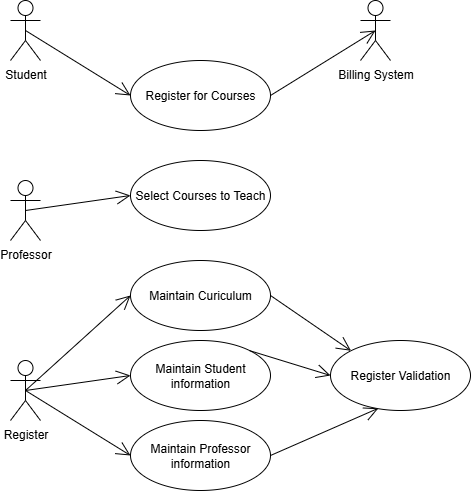

The diagram above was exported from draw.io. Its source (the exported page's mxGraphModel, read from the mxfile embedded in the PNG):
<mxGraphModel dx="1426" dy="701" grid="1" gridSize="10" guides="1" tooltips="1" connect="1" arrows="1" fold="1" page="1" pageScale="1" pageWidth="827" pageHeight="800" math="0" shadow="0">
  <root>
    <mxCell id="0" />
    <mxCell id="1" parent="0" />
    <mxCell id="ZRc17jowuiPw8_IELbsI-1" value="Student" style="shape=umlActor;verticalLabelPosition=bottom;verticalAlign=top;html=1;" parent="1" vertex="1">
      <mxGeometry x="230" y="120" width="30" height="60" as="geometry" />
    </mxCell>
    <mxCell id="ZRc17jowuiPw8_IELbsI-2" value="Register for Courses" style="ellipse;whiteSpace=wrap;html=1;" parent="1" vertex="1">
      <mxGeometry x="350" y="180" width="140" height="70" as="geometry" />
    </mxCell>
    <mxCell id="ZRc17jowuiPw8_IELbsI-3" value="Billing System" style="shape=umlActor;verticalLabelPosition=bottom;verticalAlign=top;html=1;" parent="1" vertex="1">
      <mxGeometry x="580" y="120" width="30" height="60" as="geometry" />
    </mxCell>
    <mxCell id="ZRc17jowuiPw8_IELbsI-4" value="" style="endArrow=open;endFill=1;endSize=12;html=1;rounded=0;exitX=0.5;exitY=0.5;exitDx=0;exitDy=0;exitPerimeter=0;entryX=0;entryY=0.5;entryDx=0;entryDy=0;" parent="1" source="ZRc17jowuiPw8_IELbsI-1" target="ZRc17jowuiPw8_IELbsI-2" edge="1">
      <mxGeometry width="160" relative="1" as="geometry">
        <mxPoint x="470" y="390" as="sourcePoint" />
        <mxPoint x="630" y="390" as="targetPoint" />
      </mxGeometry>
    </mxCell>
    <mxCell id="ZRc17jowuiPw8_IELbsI-5" value="" style="endArrow=open;endFill=1;endSize=12;html=1;rounded=0;exitX=1;exitY=0.5;exitDx=0;exitDy=0;entryX=0.5;entryY=0.5;entryDx=0;entryDy=0;entryPerimeter=0;" parent="1" source="ZRc17jowuiPw8_IELbsI-2" target="ZRc17jowuiPw8_IELbsI-3" edge="1">
      <mxGeometry width="160" relative="1" as="geometry">
        <mxPoint x="470" y="390" as="sourcePoint" />
        <mxPoint x="630" y="390" as="targetPoint" />
      </mxGeometry>
    </mxCell>
    <mxCell id="ZRc17jowuiPw8_IELbsI-6" value="Professor" style="shape=umlActor;verticalLabelPosition=bottom;verticalAlign=top;html=1;" parent="1" vertex="1">
      <mxGeometry x="230" y="300" width="30" height="60" as="geometry" />
    </mxCell>
    <mxCell id="ZRc17jowuiPw8_IELbsI-7" value="Select Courses to Teach" style="ellipse;whiteSpace=wrap;html=1;" parent="1" vertex="1">
      <mxGeometry x="350" y="280" width="140" height="70" as="geometry" />
    </mxCell>
    <mxCell id="ZRc17jowuiPw8_IELbsI-8" value="" style="endArrow=open;endFill=1;endSize=12;html=1;rounded=0;exitX=0.5;exitY=0.5;exitDx=0;exitDy=0;exitPerimeter=0;entryX=0;entryY=0.5;entryDx=0;entryDy=0;" parent="1" source="ZRc17jowuiPw8_IELbsI-6" target="ZRc17jowuiPw8_IELbsI-7" edge="1">
      <mxGeometry width="160" relative="1" as="geometry">
        <mxPoint x="470" y="531.8200000000002" as="sourcePoint" />
        <mxPoint x="630" y="531.8200000000002" as="targetPoint" />
      </mxGeometry>
    </mxCell>
    <mxCell id="ZRc17jowuiPw8_IELbsI-9" value="Register" style="shape=umlActor;verticalLabelPosition=bottom;verticalAlign=top;html=1;" parent="1" vertex="1">
      <mxGeometry x="230" y="480" width="30" height="60" as="geometry" />
    </mxCell>
    <mxCell id="ZRc17jowuiPw8_IELbsI-10" value="Maintain Professor information" style="ellipse;whiteSpace=wrap;html=1;" parent="1" vertex="1">
      <mxGeometry x="350" y="540" width="140" height="70" as="geometry" />
    </mxCell>
    <mxCell id="ZRc17jowuiPw8_IELbsI-11" value="" style="endArrow=open;endFill=1;endSize=12;html=1;rounded=0;exitX=0.5;exitY=0.5;exitDx=0;exitDy=0;exitPerimeter=0;entryX=0;entryY=0.5;entryDx=0;entryDy=0;" parent="1" source="ZRc17jowuiPw8_IELbsI-9" target="ZRc17jowuiPw8_IELbsI-10" edge="1">
      <mxGeometry width="160" relative="1" as="geometry">
        <mxPoint x="470" y="750" as="sourcePoint" />
        <mxPoint x="630" y="750" as="targetPoint" />
      </mxGeometry>
    </mxCell>
    <mxCell id="ZRc17jowuiPw8_IELbsI-12" value="" style="endArrow=open;endFill=1;endSize=12;html=1;rounded=0;exitX=1;exitY=0.5;exitDx=0;exitDy=0;entryX=0.342;entryY=0.968;entryDx=0;entryDy=0;entryPerimeter=0;" parent="1" source="ZRc17jowuiPw8_IELbsI-10" target="ZRc17jowuiPw8_IELbsI-17" edge="1">
      <mxGeometry width="160" relative="1" as="geometry">
        <mxPoint x="470" y="750" as="sourcePoint" />
        <mxPoint x="595" y="510" as="targetPoint" />
      </mxGeometry>
    </mxCell>
    <mxCell id="ZRc17jowuiPw8_IELbsI-13" value="Maintain Student information" style="ellipse;whiteSpace=wrap;html=1;" parent="1" vertex="1">
      <mxGeometry x="350" y="460" width="140" height="70" as="geometry" />
    </mxCell>
    <mxCell id="ZRc17jowuiPw8_IELbsI-14" value="" style="endArrow=open;endFill=1;endSize=12;html=1;rounded=0;exitX=0.5;exitY=0.5;exitDx=0;exitDy=0;exitPerimeter=0;entryX=0;entryY=0.5;entryDx=0;entryDy=0;" parent="1" target="ZRc17jowuiPw8_IELbsI-13" edge="1">
      <mxGeometry width="160" relative="1" as="geometry">
        <mxPoint x="245" y="510" as="sourcePoint" />
        <mxPoint x="630" y="711.8200000000002" as="targetPoint" />
      </mxGeometry>
    </mxCell>
    <mxCell id="ZRc17jowuiPw8_IELbsI-15" value="Maintain Curiculum" style="ellipse;whiteSpace=wrap;html=1;" parent="1" vertex="1">
      <mxGeometry x="350" y="380" width="140" height="70" as="geometry" />
    </mxCell>
    <mxCell id="ZRc17jowuiPw8_IELbsI-16" value="" style="endArrow=open;endFill=1;endSize=12;html=1;rounded=0;exitX=0.5;exitY=0.5;exitDx=0;exitDy=0;exitPerimeter=0;entryX=0;entryY=0.5;entryDx=0;entryDy=0;" parent="1" source="ZRc17jowuiPw8_IELbsI-9" target="ZRc17jowuiPw8_IELbsI-15" edge="1">
      <mxGeometry width="160" relative="1" as="geometry">
        <mxPoint x="245" y="430" as="sourcePoint" />
        <mxPoint x="630" y="631.8200000000002" as="targetPoint" />
      </mxGeometry>
    </mxCell>
    <mxCell id="ZRc17jowuiPw8_IELbsI-17" value="Register Validation" style="ellipse;whiteSpace=wrap;html=1;" parent="1" vertex="1">
      <mxGeometry x="550" y="460" width="140" height="70" as="geometry" />
    </mxCell>
    <mxCell id="ZRc17jowuiPw8_IELbsI-18" value="" style="endArrow=open;endFill=1;endSize=12;html=1;rounded=0;exitX=1;exitY=0;exitDx=0;exitDy=0;entryX=0;entryY=0.5;entryDx=0;entryDy=0;" parent="1" source="ZRc17jowuiPw8_IELbsI-13" target="ZRc17jowuiPw8_IELbsI-17" edge="1">
      <mxGeometry width="160" relative="1" as="geometry">
        <mxPoint x="520" y="390" as="sourcePoint" />
        <mxPoint x="680" y="390" as="targetPoint" />
      </mxGeometry>
    </mxCell>
    <mxCell id="ZRc17jowuiPw8_IELbsI-19" value="" style="endArrow=open;endFill=1;endSize=12;html=1;rounded=0;exitX=1;exitY=0.5;exitDx=0;exitDy=0;entryX=0;entryY=0;entryDx=0;entryDy=0;" parent="1" source="ZRc17jowuiPw8_IELbsI-15" target="ZRc17jowuiPw8_IELbsI-17" edge="1">
      <mxGeometry width="160" relative="1" as="geometry">
        <mxPoint x="520" y="390" as="sourcePoint" />
        <mxPoint x="680" y="390" as="targetPoint" />
      </mxGeometry>
    </mxCell>
  </root>
</mxGraphModel>